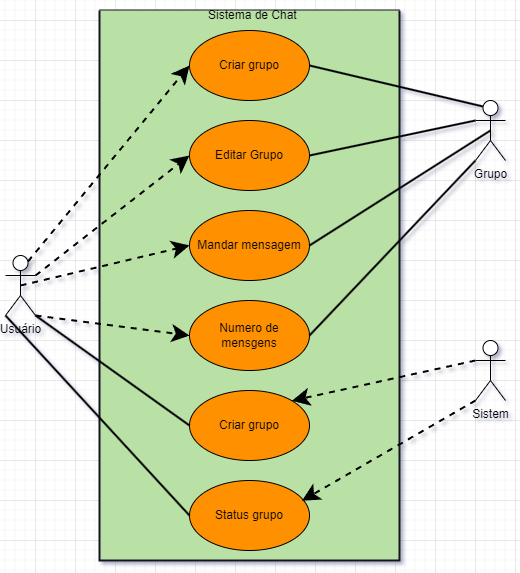

The diagram above was exported from draw.io. Its source (the exported page's mxGraphModel, read from the mxfile embedded in the PNG):
<mxGraphModel dx="1635" dy="803" grid="1" gridSize="10" guides="1" tooltips="1" connect="1" arrows="1" fold="1" page="1" pageScale="1" pageWidth="827" pageHeight="1169" math="0" shadow="0">
  <root>
    <mxCell id="0" />
    <mxCell id="1" parent="0" />
    <mxCell id="0koj4CaHkcI0XOmnxppj-7" value="" style="swimlane;startSize=0;fillColor=#d5e8d4;strokeColor=#191621;swimlaneFillColor=#B9E0A5;gradientColor=none;strokeWidth=2;" parent="1" vertex="1">
      <mxGeometry x="264" y="310" width="300" height="550" as="geometry" />
    </mxCell>
    <mxCell id="0koj4CaHkcI0XOmnxppj-10" value="Criar grupo" style="ellipse;whiteSpace=wrap;html=1;fillColor=#FF9100;gradientColor=none;" parent="0koj4CaHkcI0XOmnxppj-7" vertex="1">
      <mxGeometry x="90" y="20" width="120" height="70" as="geometry" />
    </mxCell>
    <mxCell id="0koj4CaHkcI0XOmnxppj-11" value="Editar Grupo" style="ellipse;whiteSpace=wrap;html=1;fillColor=#FF9100;gradientColor=none;" parent="0koj4CaHkcI0XOmnxppj-7" vertex="1">
      <mxGeometry x="90" y="110" width="120" height="70" as="geometry" />
    </mxCell>
    <mxCell id="0koj4CaHkcI0XOmnxppj-12" value="Mandar mensagem" style="ellipse;whiteSpace=wrap;html=1;fillColor=#FF9100;gradientColor=none;" parent="0koj4CaHkcI0XOmnxppj-7" vertex="1">
      <mxGeometry x="90" y="200" width="120" height="70" as="geometry" />
    </mxCell>
    <mxCell id="0koj4CaHkcI0XOmnxppj-13" value="Numero de mensgens" style="ellipse;whiteSpace=wrap;html=1;fillColor=#FF9100;gradientColor=none;" parent="0koj4CaHkcI0XOmnxppj-7" vertex="1">
      <mxGeometry x="90" y="290" width="120" height="70" as="geometry" />
    </mxCell>
    <mxCell id="0koj4CaHkcI0XOmnxppj-14" value="Criar grupo" style="ellipse;whiteSpace=wrap;html=1;fillColor=#FF9100;gradientColor=none;" parent="0koj4CaHkcI0XOmnxppj-7" vertex="1">
      <mxGeometry x="90" y="380" width="120" height="70" as="geometry" />
    </mxCell>
    <mxCell id="0koj4CaHkcI0XOmnxppj-15" value="Status grupo" style="ellipse;whiteSpace=wrap;html=1;fillColor=#FF9100;gradientColor=none;" parent="0koj4CaHkcI0XOmnxppj-7" vertex="1">
      <mxGeometry x="90" y="470" width="120" height="70" as="geometry" />
    </mxCell>
    <mxCell id="0koj4CaHkcI0XOmnxppj-34" value="Sistema de Chat&amp;nbsp;" style="text;html=1;strokeColor=none;fillColor=none;align=center;verticalAlign=middle;whiteSpace=wrap;rounded=0;" parent="0koj4CaHkcI0XOmnxppj-7" vertex="1">
      <mxGeometry x="10" y="-10" width="290" height="30" as="geometry" />
    </mxCell>
    <mxCell id="0koj4CaHkcI0XOmnxppj-20" style="edgeStyle=none;rounded=0;orthogonalLoop=1;jettySize=auto;html=1;exitX=0.75;exitY=0.1;exitDx=0;exitDy=0;exitPerimeter=0;entryX=0;entryY=0.5;entryDx=0;entryDy=0;dashed=1;startArrow=none;startFill=0;endSize=12;strokeWidth=2;" parent="1" source="0koj4CaHkcI0XOmnxppj-1" target="0koj4CaHkcI0XOmnxppj-10" edge="1">
      <mxGeometry relative="1" as="geometry" />
    </mxCell>
    <mxCell id="0koj4CaHkcI0XOmnxppj-21" style="edgeStyle=none;rounded=0;orthogonalLoop=1;jettySize=auto;html=1;exitX=1;exitY=0.3333333333333333;exitDx=0;exitDy=0;exitPerimeter=0;entryX=0;entryY=0.5;entryDx=0;entryDy=0;dashed=1;startArrow=none;startFill=0;endSize=12;strokeWidth=2;" parent="1" source="0koj4CaHkcI0XOmnxppj-1" target="0koj4CaHkcI0XOmnxppj-11" edge="1">
      <mxGeometry relative="1" as="geometry" />
    </mxCell>
    <mxCell id="0koj4CaHkcI0XOmnxppj-22" style="edgeStyle=none;rounded=0;orthogonalLoop=1;jettySize=auto;html=1;exitX=0.5;exitY=0.5;exitDx=0;exitDy=0;exitPerimeter=0;entryX=0;entryY=0.5;entryDx=0;entryDy=0;dashed=1;startArrow=none;startFill=0;endSize=12;strokeWidth=2;" parent="1" source="0koj4CaHkcI0XOmnxppj-1" target="0koj4CaHkcI0XOmnxppj-12" edge="1">
      <mxGeometry relative="1" as="geometry" />
    </mxCell>
    <mxCell id="0koj4CaHkcI0XOmnxppj-23" style="edgeStyle=none;rounded=0;orthogonalLoop=1;jettySize=auto;html=1;exitX=1;exitY=1;exitDx=0;exitDy=0;exitPerimeter=0;entryX=0;entryY=0.5;entryDx=0;entryDy=0;dashed=1;startArrow=none;startFill=0;endSize=12;strokeWidth=2;" parent="1" source="0koj4CaHkcI0XOmnxppj-1" target="0koj4CaHkcI0XOmnxppj-13" edge="1">
      <mxGeometry relative="1" as="geometry" />
    </mxCell>
    <mxCell id="0koj4CaHkcI0XOmnxppj-32" style="edgeStyle=none;rounded=0;orthogonalLoop=1;jettySize=auto;html=1;exitX=0;exitY=1;exitDx=0;exitDy=0;exitPerimeter=0;entryX=0;entryY=0.5;entryDx=0;entryDy=0;startArrow=none;startFill=0;endArrow=none;endFill=0;endSize=12;strokeWidth=2;" parent="1" source="0koj4CaHkcI0XOmnxppj-1" target="0koj4CaHkcI0XOmnxppj-15" edge="1">
      <mxGeometry relative="1" as="geometry" />
    </mxCell>
    <mxCell id="0koj4CaHkcI0XOmnxppj-33" style="edgeStyle=none;rounded=0;orthogonalLoop=1;jettySize=auto;html=1;exitX=1;exitY=1;exitDx=0;exitDy=0;exitPerimeter=0;entryX=0;entryY=0.5;entryDx=0;entryDy=0;startArrow=none;startFill=0;endArrow=none;endFill=0;endSize=12;strokeWidth=2;" parent="1" source="0koj4CaHkcI0XOmnxppj-1" target="0koj4CaHkcI0XOmnxppj-14" edge="1">
      <mxGeometry relative="1" as="geometry" />
    </mxCell>
    <mxCell id="0koj4CaHkcI0XOmnxppj-1" value="Usuário" style="shape=umlActor;verticalLabelPosition=bottom;verticalAlign=top;html=1;outlineConnect=0;" parent="1" vertex="1">
      <mxGeometry x="170" y="555" width="30" height="60" as="geometry" />
    </mxCell>
    <mxCell id="0koj4CaHkcI0XOmnxppj-26" style="edgeStyle=none;rounded=0;orthogonalLoop=1;jettySize=auto;html=1;exitX=0.25;exitY=0.1;exitDx=0;exitDy=0;exitPerimeter=0;entryX=1;entryY=0.5;entryDx=0;entryDy=0;startArrow=none;startFill=0;endArrow=none;endFill=0;endSize=12;strokeWidth=2;" parent="1" source="0koj4CaHkcI0XOmnxppj-2" target="0koj4CaHkcI0XOmnxppj-10" edge="1">
      <mxGeometry relative="1" as="geometry" />
    </mxCell>
    <mxCell id="0koj4CaHkcI0XOmnxppj-27" style="edgeStyle=none;rounded=0;orthogonalLoop=1;jettySize=auto;html=1;exitX=0;exitY=0.3333333333333333;exitDx=0;exitDy=0;exitPerimeter=0;entryX=1;entryY=0.5;entryDx=0;entryDy=0;startArrow=none;startFill=0;endArrow=none;endFill=0;endSize=12;strokeWidth=2;" parent="1" source="0koj4CaHkcI0XOmnxppj-2" target="0koj4CaHkcI0XOmnxppj-11" edge="1">
      <mxGeometry relative="1" as="geometry" />
    </mxCell>
    <mxCell id="0koj4CaHkcI0XOmnxppj-28" style="edgeStyle=none;rounded=0;orthogonalLoop=1;jettySize=auto;html=1;exitX=0.5;exitY=0.5;exitDx=0;exitDy=0;exitPerimeter=0;entryX=1;entryY=0.5;entryDx=0;entryDy=0;startArrow=none;startFill=0;endArrow=none;endFill=0;endSize=12;strokeWidth=2;" parent="1" source="0koj4CaHkcI0XOmnxppj-2" target="0koj4CaHkcI0XOmnxppj-12" edge="1">
      <mxGeometry relative="1" as="geometry" />
    </mxCell>
    <mxCell id="0koj4CaHkcI0XOmnxppj-29" style="edgeStyle=none;rounded=0;orthogonalLoop=1;jettySize=auto;html=1;exitX=0;exitY=1;exitDx=0;exitDy=0;exitPerimeter=0;entryX=1;entryY=0.5;entryDx=0;entryDy=0;startArrow=none;startFill=0;endArrow=none;endFill=0;endSize=12;strokeWidth=2;" parent="1" source="0koj4CaHkcI0XOmnxppj-2" target="0koj4CaHkcI0XOmnxppj-13" edge="1">
      <mxGeometry relative="1" as="geometry" />
    </mxCell>
    <mxCell id="0koj4CaHkcI0XOmnxppj-2" value="Grupo" style="shape=umlActor;verticalLabelPosition=bottom;verticalAlign=top;html=1;outlineConnect=0;" parent="1" vertex="1">
      <mxGeometry x="640" y="400" width="30" height="60" as="geometry" />
    </mxCell>
    <mxCell id="0koj4CaHkcI0XOmnxppj-18" style="rounded=0;orthogonalLoop=1;jettySize=auto;html=1;exitX=0;exitY=0.3333333333333333;exitDx=0;exitDy=0;exitPerimeter=0;entryX=1;entryY=0;entryDx=0;entryDy=0;dashed=1;startArrow=none;startFill=0;endSize=12;strokeWidth=2;" parent="1" source="0koj4CaHkcI0XOmnxppj-3" target="0koj4CaHkcI0XOmnxppj-14" edge="1">
      <mxGeometry relative="1" as="geometry" />
    </mxCell>
    <mxCell id="0koj4CaHkcI0XOmnxppj-3" value="Sistem&lt;br&gt;" style="shape=umlActor;verticalLabelPosition=bottom;verticalAlign=top;html=1;outlineConnect=0;" parent="1" vertex="1">
      <mxGeometry x="640" y="640" width="30" height="60" as="geometry" />
    </mxCell>
    <mxCell id="0koj4CaHkcI0XOmnxppj-19" style="rounded=0;orthogonalLoop=1;jettySize=auto;html=1;exitX=0;exitY=1;exitDx=0;exitDy=0;exitPerimeter=0;entryX=1;entryY=0;entryDx=0;entryDy=0;dashed=1;startArrow=none;startFill=0;endSize=12;strokeWidth=2;" parent="1" source="0koj4CaHkcI0XOmnxppj-3" edge="1">
      <mxGeometry relative="1" as="geometry">
        <mxPoint x="650" y="670" as="sourcePoint" />
        <mxPoint x="466.42640687119274" y="800.2512626584708" as="targetPoint" />
      </mxGeometry>
    </mxCell>
  </root>
</mxGraphModel>